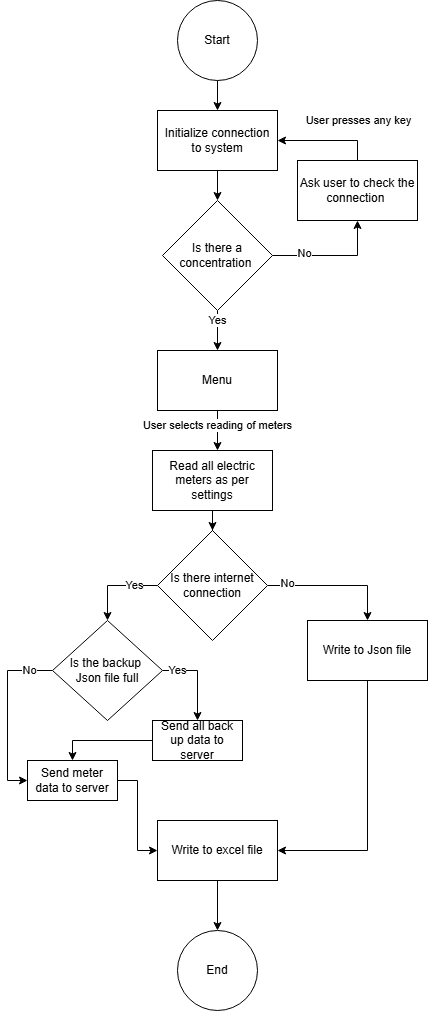

The diagram above was exported from draw.io. Its source (the exported page's mxGraphModel, read from the mxfile embedded in the PNG):
<mxGraphModel dx="855" dy="381" grid="1" gridSize="10" guides="1" tooltips="1" connect="1" arrows="1" fold="1" page="1" pageScale="1" pageWidth="850" pageHeight="1100" math="0" shadow="0">
  <root>
    <mxCell id="0" />
    <mxCell id="1" parent="0" />
    <mxCell id="DdnkV21UblRkIuYv7x0r-9" style="edgeStyle=orthogonalEdgeStyle;rounded=0;orthogonalLoop=1;jettySize=auto;html=1;entryX=0.5;entryY=0;entryDx=0;entryDy=0;" edge="1" parent="1" source="DdnkV21UblRkIuYv7x0r-1" target="DdnkV21UblRkIuYv7x0r-2">
      <mxGeometry relative="1" as="geometry" />
    </mxCell>
    <mxCell id="DdnkV21UblRkIuYv7x0r-1" value="Start" style="ellipse;whiteSpace=wrap;html=1;aspect=fixed;" vertex="1" parent="1">
      <mxGeometry x="320" y="40" width="80" height="80" as="geometry" />
    </mxCell>
    <mxCell id="DdnkV21UblRkIuYv7x0r-7" style="edgeStyle=orthogonalEdgeStyle;rounded=0;orthogonalLoop=1;jettySize=auto;html=1;entryX=0.5;entryY=0;entryDx=0;entryDy=0;" edge="1" parent="1" source="DdnkV21UblRkIuYv7x0r-2" target="DdnkV21UblRkIuYv7x0r-6">
      <mxGeometry relative="1" as="geometry" />
    </mxCell>
    <mxCell id="DdnkV21UblRkIuYv7x0r-2" value="Initialize connection to system" style="rounded=0;whiteSpace=wrap;html=1;" vertex="1" parent="1">
      <mxGeometry x="300" y="150" width="120" height="60" as="geometry" />
    </mxCell>
    <mxCell id="DdnkV21UblRkIuYv7x0r-20" style="edgeStyle=orthogonalEdgeStyle;rounded=0;orthogonalLoop=1;jettySize=auto;html=1;entryX=0.5;entryY=0;entryDx=0;entryDy=0;" edge="1" parent="1" source="DdnkV21UblRkIuYv7x0r-3">
      <mxGeometry relative="1" as="geometry">
        <mxPoint x="360" y="490.0000000000001" as="targetPoint" />
      </mxGeometry>
    </mxCell>
    <mxCell id="DdnkV21UblRkIuYv7x0r-27" value="&lt;span style=&quot;color: rgba(0, 0, 0, 0); font-family: monospace; font-size: 0px; text-align: start; background-color: rgb(251, 251, 251);&quot;&gt;%3CmxGraphModel%3E%3Croot%3E%3CmxCell%20id%3D%220%22%2F%3E%3CmxCell%20id%3D%221%22%20parent%3D%220%22%2F%3E%3CmxCell%20id%3D%222%22%20value%3D%22Write%20to%20Jeson%20file%22%20style%3D%22rounded%3D0%3BwhiteSpace%3Dwrap%3Bhtml%3D1%3B%22%20vertex%3D%221%22%20parent%3D%221%22%3E%3CmxGeometry%20x%3D%22425%22%20y%3D%22660%22%20width%3D%22120%22%20height%3D%2260%22%20as%3D%22geometry%22%2F%3E%3C%2FmxCell%3E%3C%2Froot%3E%3C%2FmxGraphModel%3E&lt;/span&gt;" style="edgeLabel;html=1;align=center;verticalAlign=middle;resizable=0;points=[];" vertex="1" connectable="0" parent="DdnkV21UblRkIuYv7x0r-20">
      <mxGeometry x="-0.1167" relative="1" as="geometry">
        <mxPoint as="offset" />
      </mxGeometry>
    </mxCell>
    <mxCell id="DdnkV21UblRkIuYv7x0r-28" value="User selects reading of meters" style="edgeLabel;html=1;align=center;verticalAlign=middle;resizable=0;points=[];" vertex="1" connectable="0" parent="DdnkV21UblRkIuYv7x0r-20">
      <mxGeometry x="-0.2402" y="-2" relative="1" as="geometry">
        <mxPoint x="2" as="offset" />
      </mxGeometry>
    </mxCell>
    <mxCell id="DdnkV21UblRkIuYv7x0r-3" value="Menu" style="rounded=0;whiteSpace=wrap;html=1;" vertex="1" parent="1">
      <mxGeometry x="300" y="390" width="120" height="60" as="geometry" />
    </mxCell>
    <mxCell id="DdnkV21UblRkIuYv7x0r-15" style="edgeStyle=orthogonalEdgeStyle;rounded=0;orthogonalLoop=1;jettySize=auto;html=1;entryX=0.5;entryY=1;entryDx=0;entryDy=0;" edge="1" parent="1" source="DdnkV21UblRkIuYv7x0r-6" target="DdnkV21UblRkIuYv7x0r-12">
      <mxGeometry relative="1" as="geometry" />
    </mxCell>
    <mxCell id="DdnkV21UblRkIuYv7x0r-16" value="No" style="edgeLabel;html=1;align=center;verticalAlign=middle;resizable=0;points=[];" vertex="1" connectable="0" parent="DdnkV21UblRkIuYv7x0r-15">
      <mxGeometry x="-0.4722" y="2" relative="1" as="geometry">
        <mxPoint as="offset" />
      </mxGeometry>
    </mxCell>
    <mxCell id="DdnkV21UblRkIuYv7x0r-17" style="edgeStyle=orthogonalEdgeStyle;rounded=0;orthogonalLoop=1;jettySize=auto;html=1;" edge="1" parent="1" source="DdnkV21UblRkIuYv7x0r-6" target="DdnkV21UblRkIuYv7x0r-3">
      <mxGeometry relative="1" as="geometry" />
    </mxCell>
    <mxCell id="DdnkV21UblRkIuYv7x0r-18" value="Yes" style="edgeLabel;html=1;align=center;verticalAlign=middle;resizable=0;points=[];" vertex="1" connectable="0" parent="DdnkV21UblRkIuYv7x0r-17">
      <mxGeometry x="0.075" relative="1" as="geometry">
        <mxPoint y="-12" as="offset" />
      </mxGeometry>
    </mxCell>
    <mxCell id="DdnkV21UblRkIuYv7x0r-6" value="Is there a concentration&amp;nbsp;" style="rhombus;whiteSpace=wrap;html=1;" vertex="1" parent="1">
      <mxGeometry x="305" y="240" width="110" height="110" as="geometry" />
    </mxCell>
    <mxCell id="DdnkV21UblRkIuYv7x0r-13" style="edgeStyle=orthogonalEdgeStyle;rounded=0;orthogonalLoop=1;jettySize=auto;html=1;" edge="1" parent="1" source="DdnkV21UblRkIuYv7x0r-12" target="DdnkV21UblRkIuYv7x0r-2">
      <mxGeometry relative="1" as="geometry">
        <Array as="points">
          <mxPoint x="500" y="180" />
        </Array>
      </mxGeometry>
    </mxCell>
    <mxCell id="DdnkV21UblRkIuYv7x0r-14" value="User presses any key" style="edgeLabel;html=1;align=center;verticalAlign=middle;resizable=0;points=[];" vertex="1" connectable="0" parent="DdnkV21UblRkIuYv7x0r-13">
      <mxGeometry x="0.1333" y="1" relative="1" as="geometry">
        <mxPoint x="37" y="-21" as="offset" />
      </mxGeometry>
    </mxCell>
    <mxCell id="DdnkV21UblRkIuYv7x0r-12" value="Ask user to check the connection&amp;nbsp;" style="rounded=0;whiteSpace=wrap;html=1;" vertex="1" parent="1">
      <mxGeometry x="440" y="200" width="120" height="60" as="geometry" />
    </mxCell>
    <mxCell id="DdnkV21UblRkIuYv7x0r-32" style="edgeStyle=orthogonalEdgeStyle;rounded=0;orthogonalLoop=1;jettySize=auto;html=1;entryX=0.5;entryY=0;entryDx=0;entryDy=0;" edge="1" parent="1" source="DdnkV21UblRkIuYv7x0r-22" target="DdnkV21UblRkIuYv7x0r-29">
      <mxGeometry relative="1" as="geometry">
        <Array as="points">
          <mxPoint x="250" y="625" />
        </Array>
      </mxGeometry>
    </mxCell>
    <mxCell id="DdnkV21UblRkIuYv7x0r-48" value="Yes" style="edgeLabel;html=1;align=center;verticalAlign=middle;resizable=0;points=[];" vertex="1" connectable="0" parent="DdnkV21UblRkIuYv7x0r-32">
      <mxGeometry x="-0.451" y="2" relative="1" as="geometry">
        <mxPoint y="-2" as="offset" />
      </mxGeometry>
    </mxCell>
    <mxCell id="DdnkV21UblRkIuYv7x0r-33" style="edgeStyle=orthogonalEdgeStyle;rounded=0;orthogonalLoop=1;jettySize=auto;html=1;entryX=0.5;entryY=0;entryDx=0;entryDy=0;" edge="1" parent="1" source="DdnkV21UblRkIuYv7x0r-22" target="DdnkV21UblRkIuYv7x0r-24">
      <mxGeometry relative="1" as="geometry" />
    </mxCell>
    <mxCell id="DdnkV21UblRkIuYv7x0r-47" value="No" style="edgeLabel;html=1;align=center;verticalAlign=middle;resizable=0;points=[];" vertex="1" connectable="0" parent="DdnkV21UblRkIuYv7x0r-33">
      <mxGeometry x="-0.7037" y="2" relative="1" as="geometry">
        <mxPoint as="offset" />
      </mxGeometry>
    </mxCell>
    <mxCell id="DdnkV21UblRkIuYv7x0r-22" value="Is there internet connection" style="rhombus;whiteSpace=wrap;html=1;" vertex="1" parent="1">
      <mxGeometry x="300" y="570" width="110" height="110" as="geometry" />
    </mxCell>
    <mxCell id="DdnkV21UblRkIuYv7x0r-50" style="edgeStyle=orthogonalEdgeStyle;rounded=0;orthogonalLoop=1;jettySize=auto;html=1;entryX=0.5;entryY=0;entryDx=0;entryDy=0;" edge="1" parent="1" source="DdnkV21UblRkIuYv7x0r-23" target="DdnkV21UblRkIuYv7x0r-49">
      <mxGeometry relative="1" as="geometry" />
    </mxCell>
    <mxCell id="DdnkV21UblRkIuYv7x0r-23" value="Write to excel file" style="rounded=0;whiteSpace=wrap;html=1;" vertex="1" parent="1">
      <mxGeometry x="300" y="860" width="120" height="60" as="geometry" />
    </mxCell>
    <mxCell id="DdnkV21UblRkIuYv7x0r-46" style="edgeStyle=orthogonalEdgeStyle;rounded=0;orthogonalLoop=1;jettySize=auto;html=1;entryX=1;entryY=0.5;entryDx=0;entryDy=0;" edge="1" parent="1" source="DdnkV21UblRkIuYv7x0r-24" target="DdnkV21UblRkIuYv7x0r-23">
      <mxGeometry relative="1" as="geometry">
        <Array as="points">
          <mxPoint x="510" y="890" />
        </Array>
      </mxGeometry>
    </mxCell>
    <mxCell id="DdnkV21UblRkIuYv7x0r-24" value="Write to Json file" style="rounded=0;whiteSpace=wrap;html=1;" vertex="1" parent="1">
      <mxGeometry x="450" y="660" width="120" height="60" as="geometry" />
    </mxCell>
    <mxCell id="DdnkV21UblRkIuYv7x0r-52" style="edgeStyle=orthogonalEdgeStyle;rounded=0;orthogonalLoop=1;jettySize=auto;html=1;entryX=0.5;entryY=0;entryDx=0;entryDy=0;" edge="1" parent="1" source="DdnkV21UblRkIuYv7x0r-25" target="DdnkV21UblRkIuYv7x0r-22">
      <mxGeometry relative="1" as="geometry" />
    </mxCell>
    <mxCell id="DdnkV21UblRkIuYv7x0r-25" value="Read all electric meters as per settings" style="rounded=0;whiteSpace=wrap;html=1;" vertex="1" parent="1">
      <mxGeometry x="295" y="490" width="120" height="60" as="geometry" />
    </mxCell>
    <mxCell id="DdnkV21UblRkIuYv7x0r-38" style="edgeStyle=orthogonalEdgeStyle;rounded=0;orthogonalLoop=1;jettySize=auto;html=1;entryX=0.5;entryY=0;entryDx=0;entryDy=0;" edge="1" parent="1" source="DdnkV21UblRkIuYv7x0r-29" target="DdnkV21UblRkIuYv7x0r-30">
      <mxGeometry relative="1" as="geometry">
        <Array as="points">
          <mxPoint x="340" y="710" />
        </Array>
      </mxGeometry>
    </mxCell>
    <mxCell id="DdnkV21UblRkIuYv7x0r-41" value="Yes" style="edgeLabel;html=1;align=center;verticalAlign=middle;resizable=0;points=[];" vertex="1" connectable="0" parent="DdnkV21UblRkIuYv7x0r-38">
      <mxGeometry x="-0.6471" y="-3" relative="1" as="geometry">
        <mxPoint y="-3" as="offset" />
      </mxGeometry>
    </mxCell>
    <mxCell id="DdnkV21UblRkIuYv7x0r-39" style="edgeStyle=orthogonalEdgeStyle;rounded=0;orthogonalLoop=1;jettySize=auto;html=1;entryX=0;entryY=0.5;entryDx=0;entryDy=0;" edge="1" parent="1" source="DdnkV21UblRkIuYv7x0r-29" target="DdnkV21UblRkIuYv7x0r-31">
      <mxGeometry relative="1" as="geometry">
        <Array as="points">
          <mxPoint x="150" y="710" />
          <mxPoint x="150" y="820" />
        </Array>
      </mxGeometry>
    </mxCell>
    <mxCell id="DdnkV21UblRkIuYv7x0r-40" value="No" style="edgeLabel;html=1;align=center;verticalAlign=middle;resizable=0;points=[];" vertex="1" connectable="0" parent="DdnkV21UblRkIuYv7x0r-39">
      <mxGeometry x="-0.7333" relative="1" as="geometry">
        <mxPoint as="offset" />
      </mxGeometry>
    </mxCell>
    <mxCell id="DdnkV21UblRkIuYv7x0r-29" value="Is the backup&amp;nbsp;&lt;div&gt;Json file full&lt;/div&gt;" style="rhombus;whiteSpace=wrap;html=1;" vertex="1" parent="1">
      <mxGeometry x="195" y="660" width="110" height="100" as="geometry" />
    </mxCell>
    <mxCell id="DdnkV21UblRkIuYv7x0r-44" style="edgeStyle=orthogonalEdgeStyle;rounded=0;orthogonalLoop=1;jettySize=auto;html=1;entryX=0.5;entryY=0;entryDx=0;entryDy=0;" edge="1" parent="1" source="DdnkV21UblRkIuYv7x0r-30" target="DdnkV21UblRkIuYv7x0r-31">
      <mxGeometry relative="1" as="geometry" />
    </mxCell>
    <mxCell id="DdnkV21UblRkIuYv7x0r-30" value="Send all back up data to server" style="rounded=0;whiteSpace=wrap;html=1;" vertex="1" parent="1">
      <mxGeometry x="295" y="760" width="90" height="40" as="geometry" />
    </mxCell>
    <mxCell id="DdnkV21UblRkIuYv7x0r-45" style="edgeStyle=orthogonalEdgeStyle;rounded=0;orthogonalLoop=1;jettySize=auto;html=1;entryX=0;entryY=0.5;entryDx=0;entryDy=0;" edge="1" parent="1" source="DdnkV21UblRkIuYv7x0r-31" target="DdnkV21UblRkIuYv7x0r-23">
      <mxGeometry relative="1" as="geometry" />
    </mxCell>
    <mxCell id="DdnkV21UblRkIuYv7x0r-31" value="Send meter data to server" style="rounded=0;whiteSpace=wrap;html=1;" vertex="1" parent="1">
      <mxGeometry x="170" y="800" width="90" height="40" as="geometry" />
    </mxCell>
    <mxCell id="DdnkV21UblRkIuYv7x0r-49" value="End" style="ellipse;whiteSpace=wrap;html=1;aspect=fixed;" vertex="1" parent="1">
      <mxGeometry x="320" y="970" width="80" height="80" as="geometry" />
    </mxCell>
  </root>
</mxGraphModel>